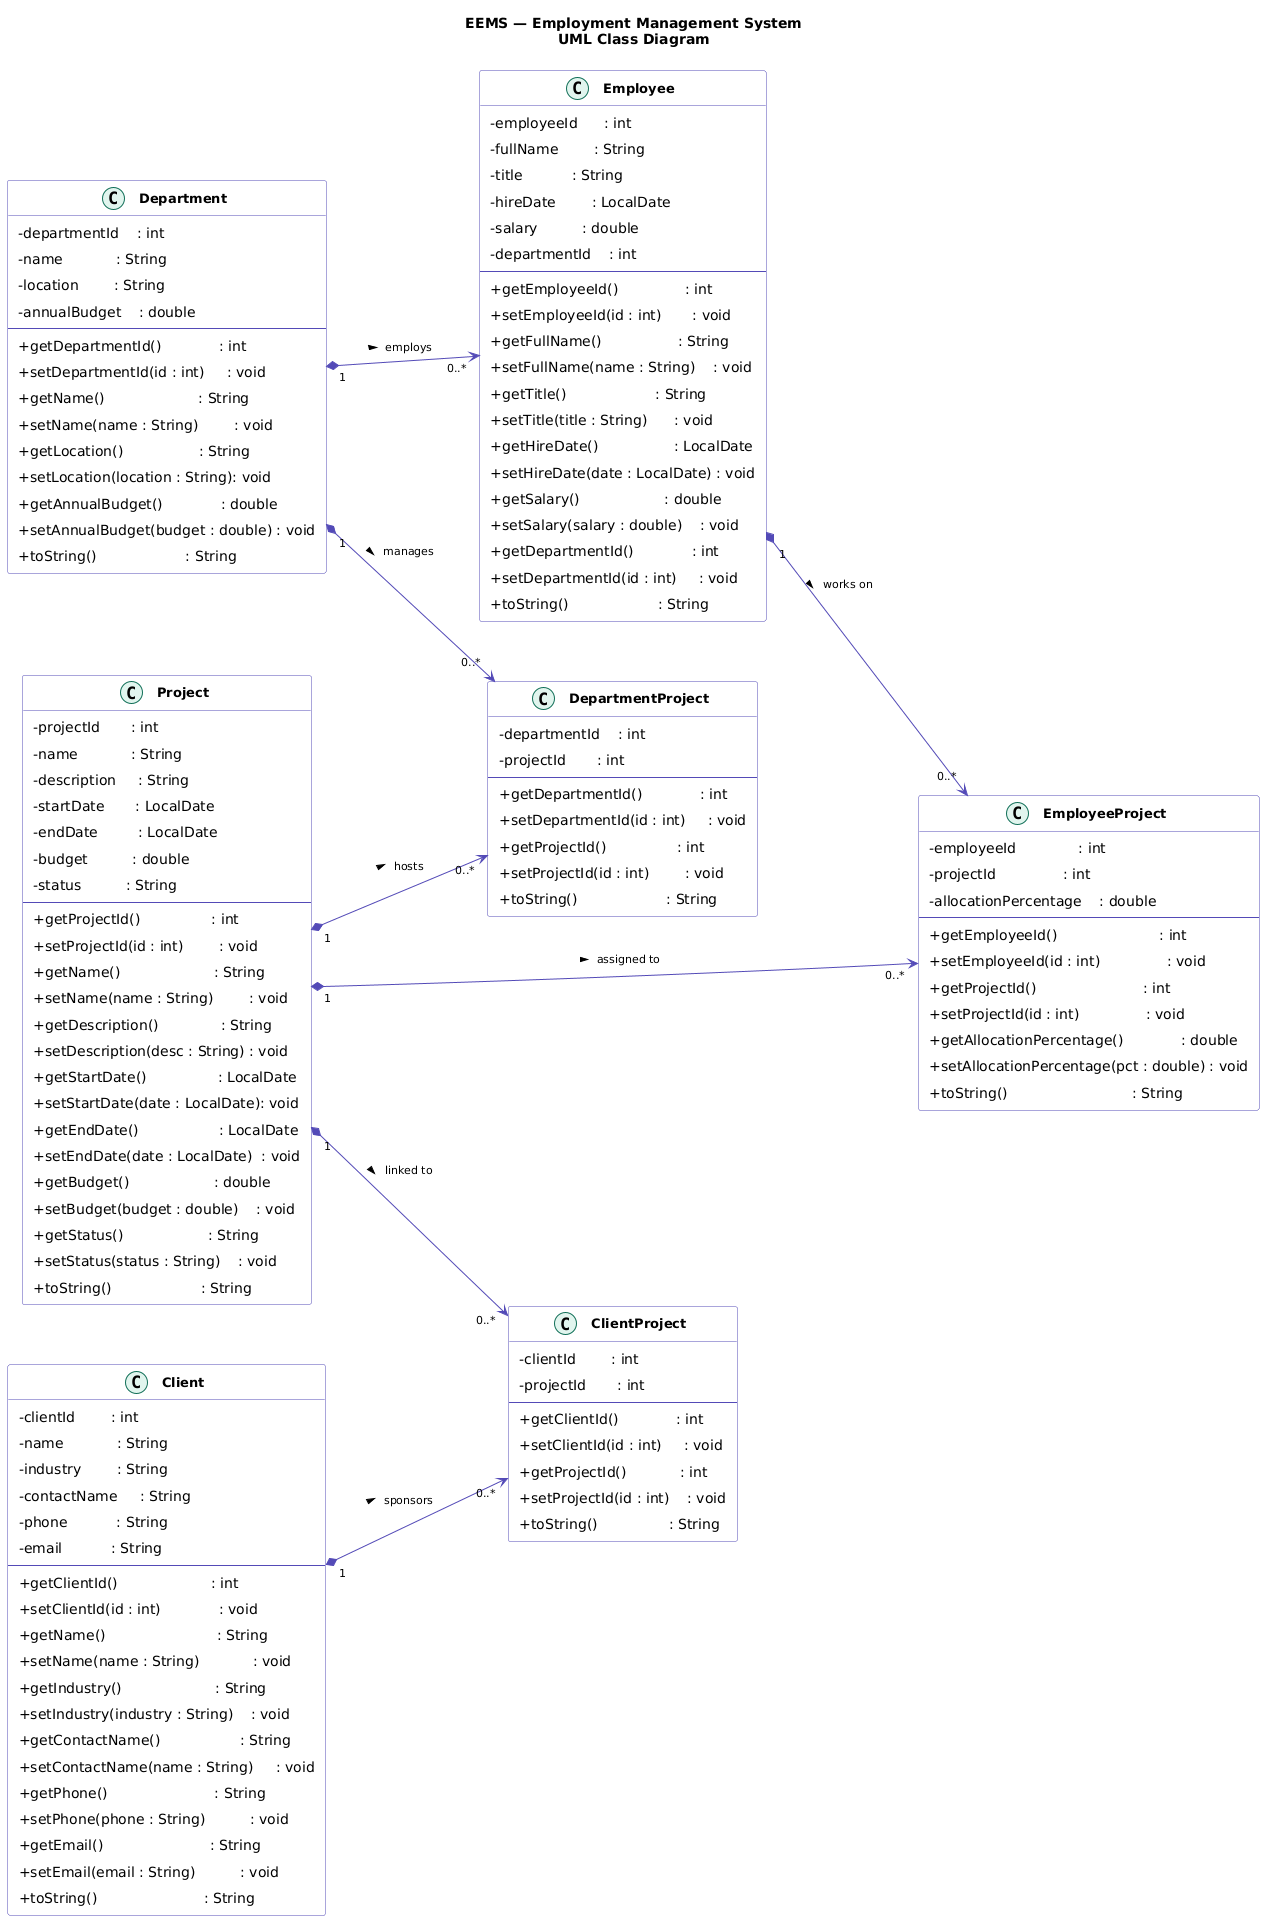

The diagram above was rendered by PlantUML. Its source (embedded in the PNG):
@startuml
left to right direction
skinparam classAttributeIconSize 0
skinparam classFontStyle bold
skinparam classFontSize 13
skinparam classHeaderBackgroundColor #EEEDFE
skinparam classBorderColor #534AB7
skinparam classArrowColor #534AB7
skinparam classBackgroundColor #FFFFFF
skinparam stereotypeCBackgroundColor #E1F5EE
skinparam stereotypeCBorderColor #0F6E56
skinparam padding 5
skinparam nodesep 60
skinparam ranksep 80
skinparam ArrowFontSize 11

title EEMS — Employment Management System\nUML Class Diagram

' ─────────────────────────────────────────
'  CORE DOMAIN ENTITIES
' ─────────────────────────────────────────

class Department {
  - departmentId    : int
  - name            : String
  - location        : String
  - annualBudget    : double
  --
  + getDepartmentId()             : int
  + setDepartmentId(id : int)     : void
  + getName()                     : String
  + setName(name : String)        : void
  + getLocation()                 : String
  + setLocation(location : String): void
  + getAnnualBudget()             : double
  + setAnnualBudget(budget : double) : void
  + toString()                    : String
}

class Employee {
  - employeeId      : int
  - fullName        : String
  - title           : String
  - hireDate        : LocalDate
  - salary          : double
  - departmentId    : int
  --
  + getEmployeeId()               : int
  + setEmployeeId(id : int)       : void
  + getFullName()                 : String
  + setFullName(name : String)    : void
  + getTitle()                    : String
  + setTitle(title : String)      : void
  + getHireDate()                 : LocalDate
  + setHireDate(date : LocalDate) : void
  + getSalary()                   : double
  + setSalary(salary : double)    : void
  + getDepartmentId()             : int
  + setDepartmentId(id : int)     : void
  + toString()                    : String
}

class Project {
  - projectId       : int
  - name            : String
  - description     : String
  - startDate       : LocalDate
  - endDate         : LocalDate
  - budget          : double
  - status          : String
  --
  + getProjectId()                : int
  + setProjectId(id : int)        : void
  + getName()                     : String
  + setName(name : String)        : void
  + getDescription()              : String
  + setDescription(desc : String) : void
  + getStartDate()                : LocalDate
  + setStartDate(date : LocalDate): void
  + getEndDate()                  : LocalDate
  + setEndDate(date : LocalDate)  : void
  + getBudget()                   : double
  + setBudget(budget : double)    : void
  + getStatus()                   : String
  + setStatus(status : String)    : void
  + toString()                    : String
}

class Client {
  - clientId        : int
  - name            : String
  - industry        : String
  - contactName     : String
  - phone           : String
  - email           : String
  --
  + getClientId()                     : int
  + setClientId(id : int)             : void
  + getName()                         : String
  + setName(name : String)            : void
  + getIndustry()                     : String
  + setIndustry(industry : String)    : void
  + getContactName()                  : String
  + setContactName(name : String)     : void
  + getPhone()                        : String
  + setPhone(phone : String)          : void
  + getEmail()                        : String
  + setEmail(email : String)          : void
  + toString()                        : String
}

' ─────────────────────────────────────────
'  JUNCTION / ASSOCIATIVE CLASSES
' ─────────────────────────────────────────

class EmployeeProject {
  - employeeId              : int
  - projectId               : int
  - allocationPercentage    : double
  --
  + getEmployeeId()                       : int
  + setEmployeeId(id : int)               : void
  + getProjectId()                        : int
  + setProjectId(id : int)               : void
  + getAllocationPercentage()             : double
  + setAllocationPercentage(pct : double) : void
  + toString()                            : String
}

class DepartmentProject {
  - departmentId    : int
  - projectId       : int
  --
  + getDepartmentId()             : int
  + setDepartmentId(id : int)     : void
  + getProjectId()                : int
  + setProjectId(id : int)        : void
  + toString()                    : String
}

class ClientProject {
  - clientId        : int
  - projectId       : int
  --
  + getClientId()             : int
  + setClientId(id : int)     : void
  + getProjectId()            : int
  + setProjectId(id : int)    : void
  + toString()                : String
}

' ─────────────────────────────────────────
'  RELATIONSHIPS
' ─────────────────────────────────────────

' Department (1) employs Employee (0..*)
' departmentId in Employee class body already documents the FK explicitly
Department "1" *--> "0..*" Employee : employs >

' Department (1) <-> Project (0..*) via DepartmentProject   [M:N]
Department "1"  *--> "0..*" DepartmentProject : manages >
Project    "1"  *--> "0..*" DepartmentProject : hosts >

' Employee (0..*) <-> Project (0..*) via EmployeeProject   [M:N]
Employee "1"  *--> "0..*" EmployeeProject : works on >
Project  "1"  *--> "0..*" EmployeeProject : assigned to >

' Client (0..*) <-> Project (0..*) via ClientProject        [M:N]
Client  "1"  *--> "0..*" ClientProject : sponsors >
Project "1"  *--> "0..*" ClientProject : linked to >
@enduml